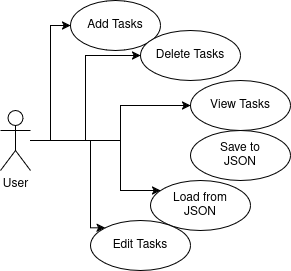

The diagram above was exported from draw.io. Its source (the exported page's mxGraphModel, read from the mxfile embedded in the PNG):
<mxGraphModel dx="1434" dy="751" grid="1" gridSize="10" guides="1" tooltips="1" connect="1" arrows="1" fold="1" page="1" pageScale="1" pageWidth="850" pageHeight="1100" math="0" shadow="0">
  <root>
    <mxCell id="0" />
    <mxCell id="1" parent="0" />
    <mxCell id="2jlxuWC-F8hgdMSCJ9kf-8" style="edgeStyle=orthogonalEdgeStyle;rounded=0;orthogonalLoop=1;jettySize=auto;html=1;entryX=0;entryY=0.5;entryDx=0;entryDy=0;" edge="1" parent="1" source="2jlxuWC-F8hgdMSCJ9kf-1" target="2jlxuWC-F8hgdMSCJ9kf-2">
      <mxGeometry relative="1" as="geometry" />
    </mxCell>
    <mxCell id="2jlxuWC-F8hgdMSCJ9kf-11" style="edgeStyle=orthogonalEdgeStyle;rounded=0;orthogonalLoop=1;jettySize=auto;html=1;" edge="1" parent="1" target="2jlxuWC-F8hgdMSCJ9kf-3">
      <mxGeometry relative="1" as="geometry">
        <mxPoint x="210" y="300" as="sourcePoint" />
        <Array as="points">
          <mxPoint x="210" y="320" />
          <mxPoint x="280" y="320" />
          <mxPoint x="280" y="285" />
        </Array>
      </mxGeometry>
    </mxCell>
    <mxCell id="2jlxuWC-F8hgdMSCJ9kf-17" style="edgeStyle=orthogonalEdgeStyle;rounded=0;orthogonalLoop=1;jettySize=auto;html=1;entryX=0;entryY=0;entryDx=0;entryDy=0;" edge="1" parent="1" source="2jlxuWC-F8hgdMSCJ9kf-1" target="2jlxuWC-F8hgdMSCJ9kf-7">
      <mxGeometry relative="1" as="geometry">
        <Array as="points">
          <mxPoint x="250" y="320" />
          <mxPoint x="250" y="407" />
        </Array>
      </mxGeometry>
    </mxCell>
    <mxCell id="2jlxuWC-F8hgdMSCJ9kf-19" style="edgeStyle=orthogonalEdgeStyle;rounded=0;orthogonalLoop=1;jettySize=auto;html=1;entryX=0;entryY=0.5;entryDx=0;entryDy=0;" edge="1" parent="1" source="2jlxuWC-F8hgdMSCJ9kf-1" target="2jlxuWC-F8hgdMSCJ9kf-4">
      <mxGeometry relative="1" as="geometry" />
    </mxCell>
    <mxCell id="2jlxuWC-F8hgdMSCJ9kf-1" value="&lt;div&gt;User&lt;/div&gt;&lt;div&gt;&lt;br&gt;&lt;/div&gt;" style="shape=umlActor;verticalLabelPosition=bottom;verticalAlign=top;html=1;outlineConnect=0;" vertex="1" parent="1">
      <mxGeometry x="160" y="290" width="30" height="60" as="geometry" />
    </mxCell>
    <mxCell id="2jlxuWC-F8hgdMSCJ9kf-2" value="&lt;div&gt;Add Tasks&lt;/div&gt;" style="ellipse;whiteSpace=wrap;html=1;" vertex="1" parent="1">
      <mxGeometry x="230" y="180" width="90" height="50" as="geometry" />
    </mxCell>
    <mxCell id="2jlxuWC-F8hgdMSCJ9kf-4" value="&lt;div&gt;Delete Tasks&lt;/div&gt;" style="ellipse;whiteSpace=wrap;html=1;" vertex="1" parent="1">
      <mxGeometry x="300" y="210" width="100" height="50" as="geometry" />
    </mxCell>
    <mxCell id="2jlxuWC-F8hgdMSCJ9kf-3" value="&lt;div&gt;View Tasks&lt;/div&gt;" style="ellipse;whiteSpace=wrap;html=1;" vertex="1" parent="1">
      <mxGeometry x="350" y="260" width="100" height="50" as="geometry" />
    </mxCell>
    <mxCell id="2jlxuWC-F8hgdMSCJ9kf-5" value="&lt;div&gt;Save to&lt;/div&gt;&lt;div&gt;JSON&lt;/div&gt;" style="ellipse;whiteSpace=wrap;html=1;" vertex="1" parent="1">
      <mxGeometry x="350" y="310" width="100" height="50" as="geometry" />
    </mxCell>
    <mxCell id="2jlxuWC-F8hgdMSCJ9kf-6" value="&lt;div&gt;Load from&lt;/div&gt;&lt;div&gt;JSON&lt;/div&gt;" style="ellipse;whiteSpace=wrap;html=1;" vertex="1" parent="1">
      <mxGeometry x="310" y="360" width="100" height="50" as="geometry" />
    </mxCell>
    <mxCell id="2jlxuWC-F8hgdMSCJ9kf-7" value="&lt;div&gt;Edit Tasks&lt;/div&gt;" style="ellipse;whiteSpace=wrap;html=1;" vertex="1" parent="1">
      <mxGeometry x="250" y="400" width="100" height="50" as="geometry" />
    </mxCell>
    <mxCell id="2jlxuWC-F8hgdMSCJ9kf-13" style="edgeStyle=orthogonalEdgeStyle;rounded=0;orthogonalLoop=1;jettySize=auto;html=1;" edge="1" parent="1" target="2jlxuWC-F8hgdMSCJ9kf-6">
      <mxGeometry relative="1" as="geometry">
        <mxPoint x="210" y="300" as="sourcePoint" />
        <Array as="points">
          <mxPoint x="210" y="320" />
          <mxPoint x="280" y="320" />
          <mxPoint x="280" y="370" />
        </Array>
      </mxGeometry>
    </mxCell>
  </root>
</mxGraphModel>